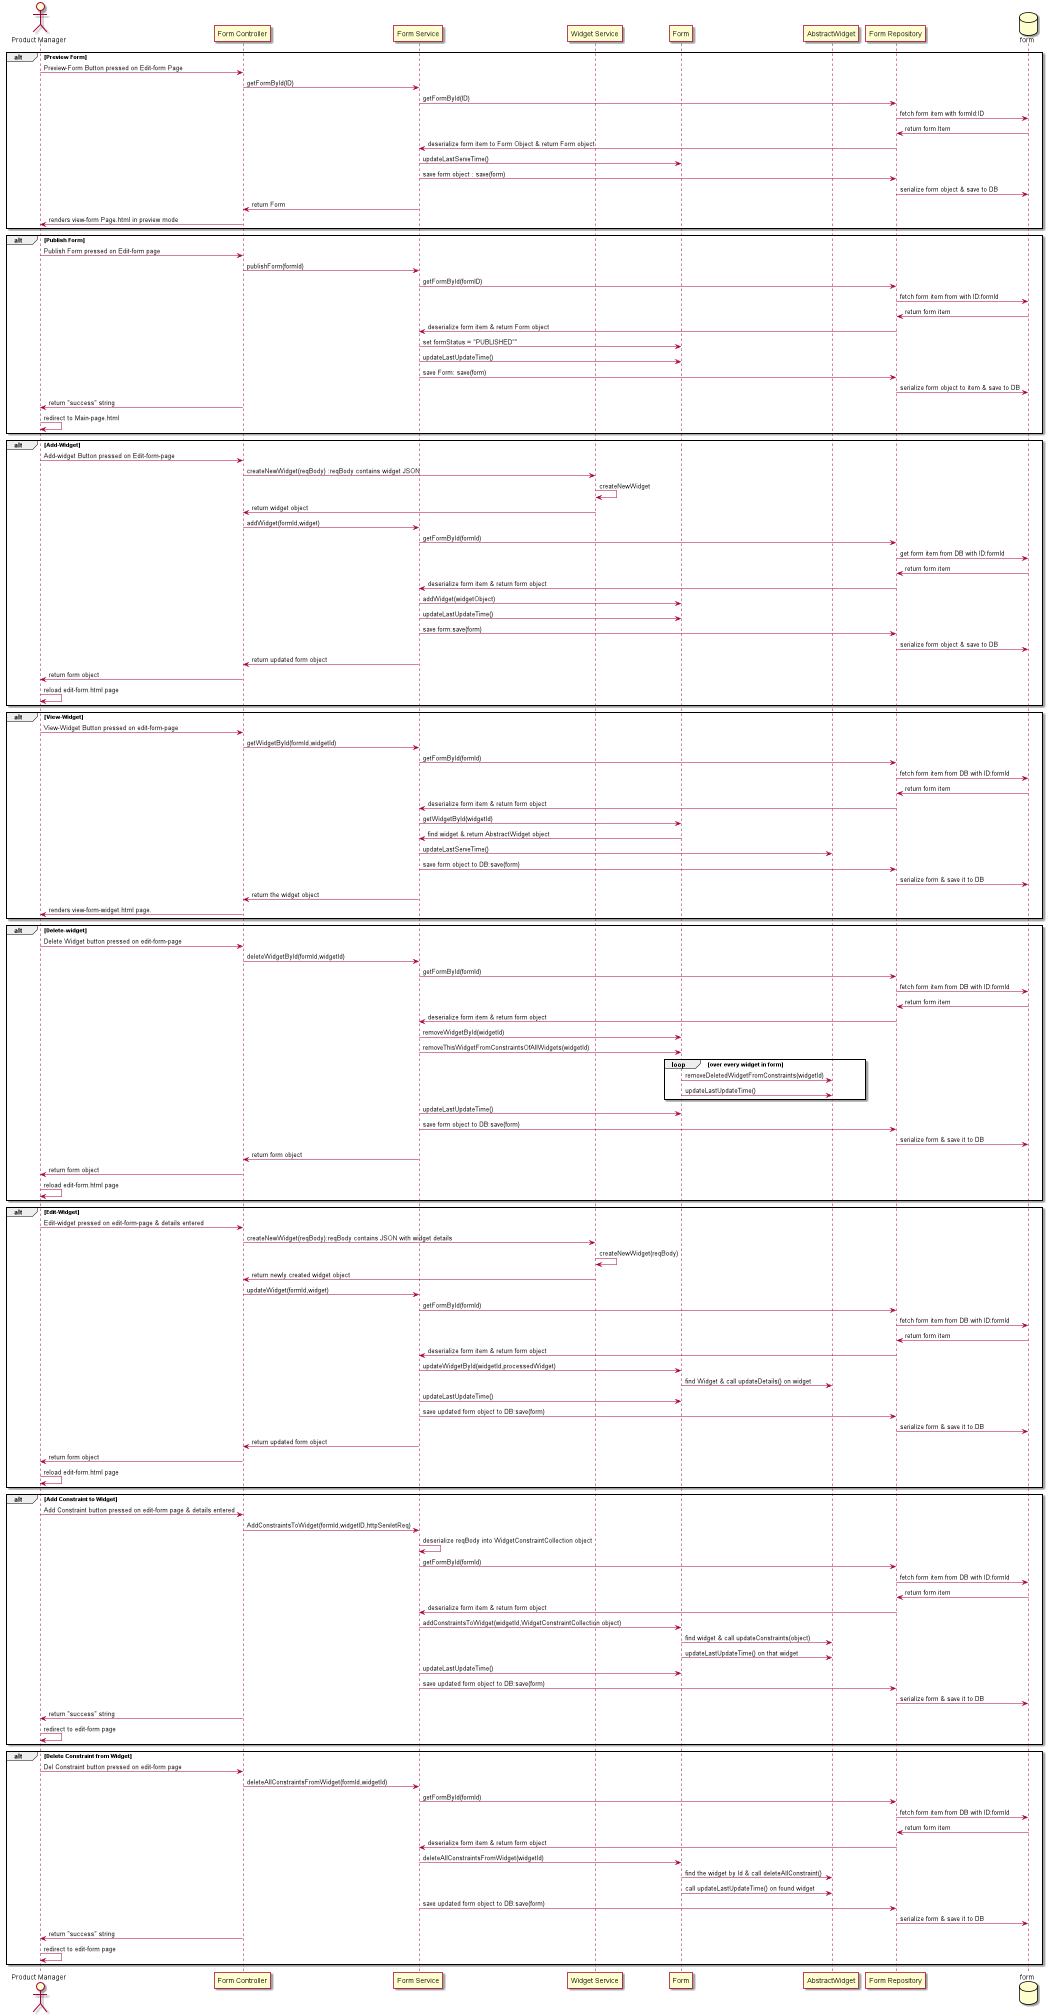

The diagram above was rendered by PlantUML. Its source (embedded in the PNG):
@startuml
actor "Product Manager" as P

participant "Form Controller" as FC

participant "Form Service" as FS
participant "Widget Service" as WS

participant "Form" as frm
participant "AbstractWidget" as aw

participant "Form Repository" as FR

database "form" as fdb

alt Preview Form
P -> FC : Preview-Form Button pressed on Edit-form Page
FC->FS : getFormById(ID)
FS->FR : getFormById(ID)
FR->fdb : fetch form item with formId:ID
fdb->FR: return form Item
FR ->FS: deserialize form item to Form Object & return Form object
FS->frm: updateLastServeTime()
FS->FR : save form object : save(form)
FR->fdb:serialize form object & save to DB
FS->FC:return Form
FC->P:renders view-form Page.html in preview mode
end

alt Publish Form
P->FC : Publish Form pressed on Edit-form page
FC->FS:publishForm(formId)
FS->FR:getFormById(formID)
FR->fdb:fetch form item from with ID:formId
fdb->FR:return form item
FR->FS:deserialize form item & return Form object
FS->frm:set formStatus = "PUBLISHED""
FS->frm:updateLastUpdateTime()
FS->FR:save Form: save(form)
FR->fdb:serialize form object to item & save to DB
FC->P:return "success" string
P->P:redirect to Main-page.html
end

alt Add-Widget
P -> FC : Add-widget Button pressed on Edit-form-page
FC->WS:createNewWidget(reqBody) :reqBody contains widget JSON
WS->WS:createNewWidget
WS->FC:return widget object
FC->FS: addWidget(formId,widget)
FS->FR:getFormById(formId)
FR->fdb:get form item from DB with ID:formId
fdb->FR:return form item
FR->FS:deserialize form item & return form object
FS->frm:addWidget(widgetObject)
FS->frm:updateLastUpdateTime()
FS->FR:save form:save(form)
FR->fdb:serialize form object & save to DB
FS->FC:return updated form object
FC->P:return form object
P->P :reload edit-form.html page
end

alt View-Widget
P -> FC : View-Widget Button pressed on edit-form-page
FC->FS : getWidgetById(formId,widgetId)
FS->FR : getFormById(formId)
FR->fdb:fetch form item from DB with ID:formId
fdb->FR:return form item
FR->FS:deserialize form item & return form object
FS->frm:getWidgetById(widgetId)
frm->FS:find widget & return AbstractWidget object
FS->aw:updateLastServeTime()
FS->FR:save form object to DB:save(form)
FR->fdb:serialize form & save it to DB
FS->FC:return the widget object
FC->P:renders view-form-widget.html page.
end

alt Delete-widget
P -> FC: Delete Widget button pressed on edit-form-page
FC->FS: deleteWidgetById(formId,widgetId)
FS->FR: getFormById(formId)
FR->fdb:fetch form item from DB with ID:formId
fdb->FR:return form item
FR->FS:deserialize form item & return form object
FS->frm:removeWidgetById(widgetId)
FS->frm:removeThisWidgetFromConstraintsOfAllWidgets(widgetId)
        loop over every widget in form
            frm->aw:removeDeletedWidgetFromConstraints(widgetId)
            frm->aw:updateLastUpdateTime()
         end
FS->frm:updateLastUpdateTime()
FS->FR:save form object to DB:save(form)
FR->fdb:serialize form & save it to DB
FS->FC:return form object
FC->P:return form object
P->P:reload edit-form.html page
end

alt Edit-Widget
P -> FC : Edit-widget pressed on edit-form-page & details entered
FC->WS:createNewWidget(reqBody):reqBody contains JSON with widget details
WS->WS: createNewWidget(reqBody)
WS->FC: return newly created widget object
FC->FS:updateWidget(formId,widget)
FS->FR:getFormById(formId)
FR->fdb:fetch form item from DB with ID:formId
fdb->FR:return form item
FR->FS:deserialize form item & return form object
FS->frm:updateWidgetById(widgetId,processedWidget)
frm->aw:find Widget & call updateDetails() on widget
FS->frm:updateLastUpdateTime()
FS->FR:save updated form object to DB:save(form)
FR->fdb:serialize form & save it to DB
FS->FC : return updated form object
FC->P:return form object
P->P:reload edit-form.html page
end

alt Add Constraint to Widget
P->FC : Add Constraint button pressed on edit-form page & details entered
FC->FS:AddConstraintsToWidget(formId,widgetID,httpServletReq)
FS->FS:deserialize reqBody into WidgetConstraintCollection object
FS->FR:getFormById(formId)
FR->fdb:fetch form item from DB with ID:formId
fdb->FR:return form item
FR->FS:deserialize form item & return form object
FS->frm:addConstraintsToWidget(widgetId,WidgetConstraintCollection object)
frm->aw:find widget & call updateConstraints(object)
frm->aw:updateLastUpdateTime() on that widget
FS->frm:updateLastUpdateTime()
FS->FR:save updated form object to DB:save(form)
FR->fdb:serialize form & save it to DB
FC->P:return "success" string
P->P:redirect to edit-form page
end

alt Delete Constraint from Widget
P->FC:Del Constraint button pressed on edit-form page
FC->FS:deleteAllConstraintsFromWidget(formId,widgetId)
FS->FR:getFormById(formId)
FR->fdb:fetch form item from DB with ID:formId
fdb->FR:return form item
FR->FS:deserialize form item & return form object
FS->frm:deleteAllConstraintsFromWidget(widgetId)
frm->aw:find the widget by Id & call deleteAllConstraint()
frm->aw:call updateLastUpdateTime() on found widget
FS->FR:save updated form object to DB:save(form)
FR->fdb:serialize form & save it to DB
FC->P:return "success" string
P->P:redirect to edit-form page
end
@enduml